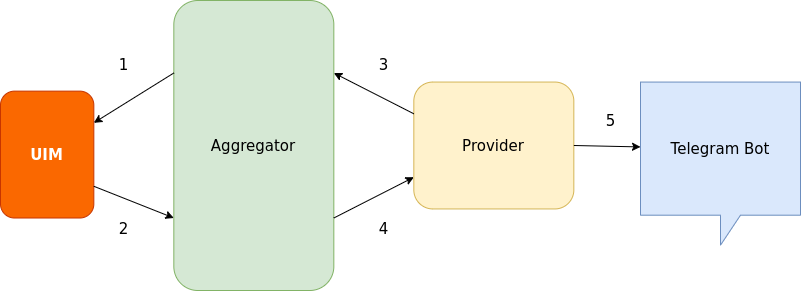

The diagram above was exported from draw.io. Its source (the exported page's mxGraphModel, read from the mxfile embedded in the PNG):
<mxGraphModel dx="1102" dy="568" grid="1" gridSize="10" guides="1" tooltips="1" connect="1" arrows="1" fold="1" page="1" pageScale="1" pageWidth="850" pageHeight="1100" math="0" shadow="0">
  <root>
    <mxCell id="0" />
    <mxCell id="1" parent="0" />
    <mxCell id="7Re1UsFskiYQFBzIaaSI-1" value="&lt;b&gt;&lt;font style=&quot;font-size: 15px&quot;&gt;UIM&lt;/font&gt;&lt;/b&gt;" style="rounded=1;whiteSpace=wrap;html=1;fillColor=#fa6800;strokeColor=#C73500;fontColor=#ffffff;" vertex="1" parent="1">
      <mxGeometry x="30" y="160.625" width="93.33333333333333" height="126.875" as="geometry" />
    </mxCell>
    <mxCell id="7Re1UsFskiYQFBzIaaSI-2" value="&lt;font style=&quot;font-size: 15px&quot;&gt;Aggregator&lt;/font&gt;" style="rounded=1;whiteSpace=wrap;html=1;fillColor=#d5e8d4;strokeColor=#82b366;" vertex="1" parent="1">
      <mxGeometry x="203.33333333333334" y="70" width="160" height="290" as="geometry" />
    </mxCell>
    <mxCell id="7Re1UsFskiYQFBzIaaSI-4" value="" style="endArrow=classic;html=1;entryX=1;entryY=0.25;entryDx=0;entryDy=0;exitX=0;exitY=0.25;exitDx=0;exitDy=0;" edge="1" parent="1" source="7Re1UsFskiYQFBzIaaSI-2" target="7Re1UsFskiYQFBzIaaSI-1">
      <mxGeometry width="50" height="50" relative="1" as="geometry">
        <mxPoint x="190" y="193.25" as="sourcePoint" />
        <mxPoint x="510" y="305.625" as="targetPoint" />
      </mxGeometry>
    </mxCell>
    <mxCell id="7Re1UsFskiYQFBzIaaSI-5" value="&lt;font style=&quot;font-size: 15px&quot;&gt;1&lt;/font&gt;" style="text;html=1;align=center;verticalAlign=middle;resizable=0;points=[];autosize=1;" vertex="1" parent="1">
      <mxGeometry x="138.33333333333331" y="124.375" width="30" height="20" as="geometry" />
    </mxCell>
    <mxCell id="7Re1UsFskiYQFBzIaaSI-6" value="" style="endArrow=classic;html=1;exitX=1;exitY=0.75;exitDx=0;exitDy=0;entryX=0;entryY=0.75;entryDx=0;entryDy=0;" edge="1" parent="1" source="7Re1UsFskiYQFBzIaaSI-1" target="7Re1UsFskiYQFBzIaaSI-2">
      <mxGeometry width="50" height="50" relative="1" as="geometry">
        <mxPoint x="443.3333333333333" y="396.25" as="sourcePoint" />
        <mxPoint x="510" y="305.625" as="targetPoint" />
      </mxGeometry>
    </mxCell>
    <mxCell id="7Re1UsFskiYQFBzIaaSI-7" value="&lt;font style=&quot;font-size: 15px&quot;&gt;2&lt;/font&gt;" style="text;html=1;align=center;verticalAlign=middle;resizable=0;points=[];autosize=1;" vertex="1" parent="1">
      <mxGeometry x="138.33333333333331" y="287.5" width="30" height="20" as="geometry" />
    </mxCell>
    <mxCell id="7Re1UsFskiYQFBzIaaSI-8" value="&lt;font style=&quot;font-size: 15px&quot;&gt;Provider&lt;/font&gt;" style="rounded=1;whiteSpace=wrap;html=1;fillColor=#fff2cc;strokeColor=#d6b656;" vertex="1" parent="1">
      <mxGeometry x="443.3333333333333" y="151.5625" width="160" height="126.875" as="geometry" />
    </mxCell>
    <mxCell id="7Re1UsFskiYQFBzIaaSI-9" value="" style="endArrow=classic;html=1;entryX=1;entryY=0.25;entryDx=0;entryDy=0;exitX=0;exitY=0.25;exitDx=0;exitDy=0;" edge="1" parent="1" source="7Re1UsFskiYQFBzIaaSI-8" target="7Re1UsFskiYQFBzIaaSI-2">
      <mxGeometry width="50" height="50" relative="1" as="geometry">
        <mxPoint x="470" y="196.875" as="sourcePoint" />
        <mxPoint x="363.3333333333333" y="196.875" as="targetPoint" />
      </mxGeometry>
    </mxCell>
    <mxCell id="7Re1UsFskiYQFBzIaaSI-10" value="&lt;font style=&quot;font-size: 15px&quot;&gt;3&lt;/font&gt;" style="text;html=1;align=center;verticalAlign=middle;resizable=0;points=[];autosize=1;" vertex="1" parent="1">
      <mxGeometry x="398.3333333333333" y="124.375" width="30" height="20" as="geometry" />
    </mxCell>
    <mxCell id="7Re1UsFskiYQFBzIaaSI-13" value="&lt;font style=&quot;font-size: 15px&quot;&gt;Telegram Bot&lt;/font&gt;" style="shape=callout;whiteSpace=wrap;html=1;perimeter=calloutPerimeter;fillColor=#dae8fc;strokeColor=#6c8ebf;" vertex="1" parent="1">
      <mxGeometry x="670" y="151.565" width="160" height="163.125" as="geometry" />
    </mxCell>
    <mxCell id="7Re1UsFskiYQFBzIaaSI-14" value="" style="endArrow=classic;html=1;exitX=1;exitY=0.5;exitDx=0;exitDy=0;" edge="1" parent="1" source="7Re1UsFskiYQFBzIaaSI-8" target="7Re1UsFskiYQFBzIaaSI-13">
      <mxGeometry width="50" height="50" relative="1" as="geometry">
        <mxPoint x="630" y="223.15625" as="sourcePoint" />
        <mxPoint x="736.6666666666666" y="223.15625" as="targetPoint" />
      </mxGeometry>
    </mxCell>
    <mxCell id="7Re1UsFskiYQFBzIaaSI-16" value="&lt;font style=&quot;font-size: 15px&quot;&gt;5&lt;/font&gt;" style="text;html=1;align=center;verticalAlign=middle;resizable=0;points=[];autosize=1;" vertex="1" parent="1">
      <mxGeometry x="625" y="180.005" width="30" height="20" as="geometry" />
    </mxCell>
    <mxCell id="7Re1UsFskiYQFBzIaaSI-19" value="" style="endArrow=classic;html=1;exitX=1;exitY=0.75;exitDx=0;exitDy=0;entryX=0;entryY=0.75;entryDx=0;entryDy=0;" edge="1" parent="1" source="7Re1UsFskiYQFBzIaaSI-2" target="7Re1UsFskiYQFBzIaaSI-8">
      <mxGeometry width="50" height="50" relative="1" as="geometry">
        <mxPoint x="376.6666666666667" y="251.25" as="sourcePoint" />
        <mxPoint x="443.3333333333333" y="251.25" as="targetPoint" />
      </mxGeometry>
    </mxCell>
    <mxCell id="7Re1UsFskiYQFBzIaaSI-20" value="&lt;font style=&quot;font-size: 15px&quot;&gt;4&lt;/font&gt;" style="text;html=1;align=center;verticalAlign=middle;resizable=0;points=[];autosize=1;" vertex="1" parent="1">
      <mxGeometry x="398.3333333333333" y="287.5" width="30" height="20" as="geometry" />
    </mxCell>
  </root>
</mxGraphModel>